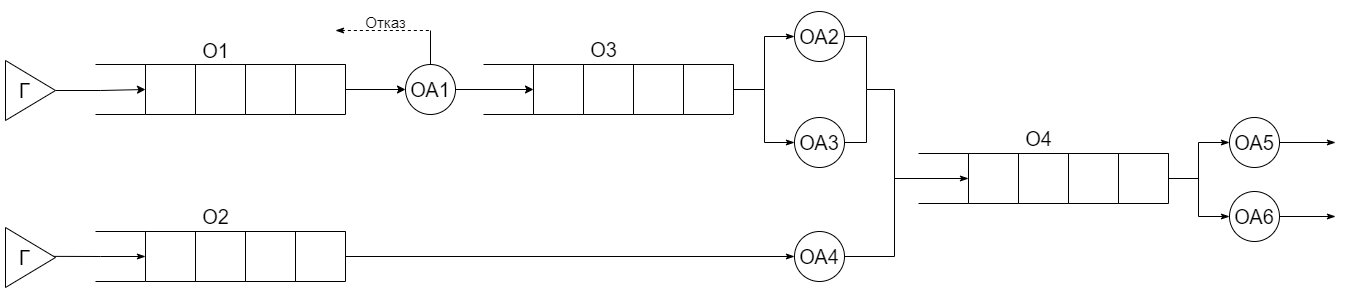

The diagram above was exported from draw.io. Its source (the exported page's mxGraphModel, read from the mxfile embedded in the PNG):
<mxGraphModel dx="1484" dy="1016" grid="1" gridSize="10" guides="1" tooltips="1" connect="1" arrows="1" fold="1" page="1" pageScale="1" pageWidth="827" pageHeight="1169" math="0" shadow="0">
  <root>
    <mxCell id="0" />
    <mxCell id="1" parent="0" />
    <mxCell id="nivcQdJ8E3ituCjUg-8l-11" style="edgeStyle=orthogonalEdgeStyle;rounded=0;orthogonalLoop=1;jettySize=auto;html=1;exitX=1;exitY=0.5;exitDx=0;exitDy=0;entryX=0;entryY=0.5;entryDx=0;entryDy=0;fontFamily=Helvetica;fontSize=20;endArrow=classic;endFill=1;" edge="1" parent="1" source="nivcQdJ8E3ituCjUg-8l-1" target="nivcQdJ8E3ituCjUg-8l-6">
      <mxGeometry relative="1" as="geometry" />
    </mxCell>
    <mxCell id="nivcQdJ8E3ituCjUg-8l-1" value="Г&amp;nbsp;&amp;nbsp;" style="triangle;whiteSpace=wrap;html=1;fontFamily=Helvetica;fontSize=20;align=center;" vertex="1" parent="1">
      <mxGeometry x="-170" y="306" width="50" height="60" as="geometry" />
    </mxCell>
    <mxCell id="nivcQdJ8E3ituCjUg-8l-2" value="" style="swimlane;startSize=0;" vertex="1" parent="1">
      <mxGeometry x="70" y="310" width="50" height="50" as="geometry" />
    </mxCell>
    <mxCell id="nivcQdJ8E3ituCjUg-8l-13" style="edgeStyle=orthogonalEdgeStyle;rounded=0;orthogonalLoop=1;jettySize=auto;html=1;exitX=1;exitY=0.5;exitDx=0;exitDy=0;fontFamily=Helvetica;fontSize=20;endArrow=classic;endFill=1;" edge="1" parent="1" source="nivcQdJ8E3ituCjUg-8l-3" target="nivcQdJ8E3ituCjUg-8l-12">
      <mxGeometry relative="1" as="geometry" />
    </mxCell>
    <mxCell id="nivcQdJ8E3ituCjUg-8l-3" value="" style="swimlane;startSize=0;" vertex="1" parent="1">
      <mxGeometry x="120" y="310" width="50" height="50" as="geometry" />
    </mxCell>
    <mxCell id="nivcQdJ8E3ituCjUg-8l-6" value="" style="swimlane;startSize=0;" vertex="1" parent="1">
      <mxGeometry x="-30" y="310" width="50" height="50" as="geometry" />
    </mxCell>
    <mxCell id="nivcQdJ8E3ituCjUg-8l-7" value="" style="swimlane;startSize=0;" vertex="1" parent="1">
      <mxGeometry x="20" y="310" width="50" height="50" as="geometry" />
    </mxCell>
    <mxCell id="nivcQdJ8E3ituCjUg-8l-9" value="" style="endArrow=none;html=1;rounded=0;entryX=0;entryY=0;entryDx=0;entryDy=0;" edge="1" parent="1" target="nivcQdJ8E3ituCjUg-8l-6">
      <mxGeometry width="50" height="50" relative="1" as="geometry">
        <mxPoint x="-80" y="310" as="sourcePoint" />
        <mxPoint x="440" y="405" as="targetPoint" />
      </mxGeometry>
    </mxCell>
    <mxCell id="nivcQdJ8E3ituCjUg-8l-10" value="" style="endArrow=none;html=1;rounded=0;entryX=0;entryY=1;entryDx=0;entryDy=0;" edge="1" parent="1" target="nivcQdJ8E3ituCjUg-8l-6">
      <mxGeometry width="50" height="50" relative="1" as="geometry">
        <mxPoint x="-80" y="360" as="sourcePoint" />
        <mxPoint x="-30" y="359" as="targetPoint" />
      </mxGeometry>
    </mxCell>
    <mxCell id="nivcQdJ8E3ituCjUg-8l-22" style="edgeStyle=orthogonalEdgeStyle;rounded=0;orthogonalLoop=1;jettySize=auto;html=1;exitX=1;exitY=0.5;exitDx=0;exitDy=0;entryX=0;entryY=0.5;entryDx=0;entryDy=0;fontFamily=Helvetica;fontSize=20;endArrow=classic;endFill=1;" edge="1" parent="1" source="nivcQdJ8E3ituCjUg-8l-12" target="nivcQdJ8E3ituCjUg-8l-17">
      <mxGeometry relative="1" as="geometry" />
    </mxCell>
    <mxCell id="nivcQdJ8E3ituCjUg-8l-12" value="ОА1" style="ellipse;whiteSpace=wrap;html=1;aspect=fixed;fontFamily=Helvetica;fontSize=20;" vertex="1" parent="1">
      <mxGeometry x="230" y="310" width="50" height="50" as="geometry" />
    </mxCell>
    <mxCell id="nivcQdJ8E3ituCjUg-8l-14" value="О1" style="text;html=1;align=center;verticalAlign=middle;resizable=0;points=[];autosize=1;strokeColor=none;fillColor=none;fontSize=20;fontFamily=Helvetica;" vertex="1" parent="1">
      <mxGeometry x="20" y="281" width="40" height="30" as="geometry" />
    </mxCell>
    <mxCell id="nivcQdJ8E3ituCjUg-8l-15" value="" style="swimlane;startSize=0;" vertex="1" parent="1">
      <mxGeometry x="458" y="310" width="50" height="50" as="geometry" />
    </mxCell>
    <mxCell id="nivcQdJ8E3ituCjUg-8l-16" value="" style="swimlane;startSize=0;" vertex="1" parent="1">
      <mxGeometry x="508" y="310" width="50" height="50" as="geometry" />
    </mxCell>
    <mxCell id="nivcQdJ8E3ituCjUg-8l-17" value="" style="swimlane;startSize=0;" vertex="1" parent="1">
      <mxGeometry x="358" y="310" width="50" height="50" as="geometry" />
    </mxCell>
    <mxCell id="nivcQdJ8E3ituCjUg-8l-18" value="" style="swimlane;startSize=0;" vertex="1" parent="1">
      <mxGeometry x="408" y="310" width="50" height="50" as="geometry" />
    </mxCell>
    <mxCell id="nivcQdJ8E3ituCjUg-8l-19" value="" style="endArrow=none;html=1;rounded=0;entryX=0;entryY=0;entryDx=0;entryDy=0;" edge="1" parent="1" target="nivcQdJ8E3ituCjUg-8l-17">
      <mxGeometry width="50" height="50" relative="1" as="geometry">
        <mxPoint x="308" y="310" as="sourcePoint" />
        <mxPoint x="828" y="405" as="targetPoint" />
      </mxGeometry>
    </mxCell>
    <mxCell id="nivcQdJ8E3ituCjUg-8l-20" value="" style="endArrow=none;html=1;rounded=0;entryX=0;entryY=1;entryDx=0;entryDy=0;" edge="1" parent="1" target="nivcQdJ8E3ituCjUg-8l-17">
      <mxGeometry width="50" height="50" relative="1" as="geometry">
        <mxPoint x="308" y="360" as="sourcePoint" />
        <mxPoint x="358" y="359" as="targetPoint" />
      </mxGeometry>
    </mxCell>
    <mxCell id="nivcQdJ8E3ituCjUg-8l-21" value="О3" style="text;html=1;align=center;verticalAlign=middle;resizable=0;points=[];autosize=1;strokeColor=none;fillColor=none;fontSize=20;fontFamily=Helvetica;" vertex="1" parent="1">
      <mxGeometry x="408" y="280" width="40" height="30" as="geometry" />
    </mxCell>
    <mxCell id="nivcQdJ8E3ituCjUg-8l-26" value="" style="endArrow=none;html=1;rounded=0;fontFamily=Helvetica;fontSize=20;exitX=0.5;exitY=0;exitDx=0;exitDy=0;" edge="1" parent="1" source="nivcQdJ8E3ituCjUg-8l-12">
      <mxGeometry width="50" height="50" relative="1" as="geometry">
        <mxPoint x="390" y="456" as="sourcePoint" />
        <mxPoint x="255" y="276" as="targetPoint" />
      </mxGeometry>
    </mxCell>
    <mxCell id="nivcQdJ8E3ituCjUg-8l-27" value="" style="endArrow=none;dashed=1;html=1;rounded=0;fontFamily=Helvetica;fontSize=20;endFill=0;startArrow=classicThin;startFill=1;" edge="1" parent="1">
      <mxGeometry width="50" height="50" relative="1" as="geometry">
        <mxPoint x="160" y="276" as="sourcePoint" />
        <mxPoint x="255" y="276" as="targetPoint" />
      </mxGeometry>
    </mxCell>
    <mxCell id="nivcQdJ8E3ituCjUg-8l-28" value="&lt;font style=&quot;font-size: 15px&quot;&gt;Отказ&lt;/font&gt;" style="text;html=1;align=center;verticalAlign=middle;resizable=0;points=[];autosize=1;strokeColor=none;fillColor=none;fontSize=20;fontFamily=Helvetica;" vertex="1" parent="1">
      <mxGeometry x="180" y="251" width="60" height="30" as="geometry" />
    </mxCell>
    <mxCell id="nivcQdJ8E3ituCjUg-8l-29" value="" style="swimlane;startSize=0;" vertex="1" parent="1">
      <mxGeometry x="70" y="477" width="50" height="50" as="geometry" />
    </mxCell>
    <mxCell id="nivcQdJ8E3ituCjUg-8l-30" value="" style="swimlane;startSize=0;" vertex="1" parent="1">
      <mxGeometry x="120" y="477" width="50" height="50" as="geometry" />
    </mxCell>
    <mxCell id="nivcQdJ8E3ituCjUg-8l-38" style="edgeStyle=orthogonalEdgeStyle;rounded=0;orthogonalLoop=1;jettySize=auto;html=1;exitX=0;exitY=0.5;exitDx=0;exitDy=0;entryX=0.893;entryY=0.481;entryDx=0;entryDy=0;entryPerimeter=0;fontFamily=Helvetica;fontSize=15;startArrow=classicThin;startFill=1;endArrow=none;endFill=0;" edge="1" parent="1" source="nivcQdJ8E3ituCjUg-8l-31" target="nivcQdJ8E3ituCjUg-8l-36">
      <mxGeometry relative="1" as="geometry" />
    </mxCell>
    <mxCell id="nivcQdJ8E3ituCjUg-8l-31" value="" style="swimlane;startSize=0;" vertex="1" parent="1">
      <mxGeometry x="-30" y="477" width="50" height="50" as="geometry" />
    </mxCell>
    <mxCell id="nivcQdJ8E3ituCjUg-8l-32" value="" style="swimlane;startSize=0;" vertex="1" parent="1">
      <mxGeometry x="20" y="477" width="50" height="50" as="geometry" />
    </mxCell>
    <mxCell id="nivcQdJ8E3ituCjUg-8l-33" value="" style="endArrow=none;html=1;rounded=0;entryX=0;entryY=0;entryDx=0;entryDy=0;" edge="1" parent="1" target="nivcQdJ8E3ituCjUg-8l-31">
      <mxGeometry width="50" height="50" relative="1" as="geometry">
        <mxPoint x="-80" y="476.9999999999999" as="sourcePoint" />
        <mxPoint x="440" y="572" as="targetPoint" />
      </mxGeometry>
    </mxCell>
    <mxCell id="nivcQdJ8E3ituCjUg-8l-34" value="" style="endArrow=none;html=1;rounded=0;entryX=0;entryY=1;entryDx=0;entryDy=0;" edge="1" parent="1" target="nivcQdJ8E3ituCjUg-8l-31">
      <mxGeometry width="50" height="50" relative="1" as="geometry">
        <mxPoint x="-80" y="526.9999999999999" as="sourcePoint" />
        <mxPoint x="-30" y="526" as="targetPoint" />
      </mxGeometry>
    </mxCell>
    <mxCell id="nivcQdJ8E3ituCjUg-8l-35" value="О2" style="text;html=1;align=center;verticalAlign=middle;resizable=0;points=[];autosize=1;strokeColor=none;fillColor=none;fontSize=20;fontFamily=Helvetica;" vertex="1" parent="1">
      <mxGeometry x="20" y="447" width="40" height="30" as="geometry" />
    </mxCell>
    <mxCell id="nivcQdJ8E3ituCjUg-8l-36" value="Г&amp;nbsp;&amp;nbsp;" style="triangle;whiteSpace=wrap;html=1;fontFamily=Helvetica;fontSize=20;align=center;" vertex="1" parent="1">
      <mxGeometry x="-170" y="473" width="50" height="60" as="geometry" />
    </mxCell>
    <mxCell id="nivcQdJ8E3ituCjUg-8l-43" style="edgeStyle=orthogonalEdgeStyle;rounded=0;orthogonalLoop=1;jettySize=auto;html=1;exitX=0;exitY=0.5;exitDx=0;exitDy=0;fontFamily=Helvetica;fontSize=15;startArrow=classicThin;startFill=1;endArrow=none;endFill=0;entryX=1;entryY=0.5;entryDx=0;entryDy=0;" edge="1" parent="1" source="nivcQdJ8E3ituCjUg-8l-39" target="nivcQdJ8E3ituCjUg-8l-16">
      <mxGeometry relative="1" as="geometry">
        <mxPoint x="688" y="335" as="targetPoint" />
        <Array as="points">
          <mxPoint x="589" y="282" />
          <mxPoint x="589" y="335" />
        </Array>
      </mxGeometry>
    </mxCell>
    <mxCell id="nivcQdJ8E3ituCjUg-8l-66" style="edgeStyle=orthogonalEdgeStyle;rounded=0;orthogonalLoop=1;jettySize=auto;html=1;exitX=1;exitY=0.5;exitDx=0;exitDy=0;fontFamily=Helvetica;fontSize=15;startArrow=none;startFill=0;endArrow=none;endFill=0;" edge="1" parent="1">
      <mxGeometry relative="1" as="geometry">
        <mxPoint x="719" y="335" as="targetPoint" />
        <mxPoint x="651" y="282" as="sourcePoint" />
        <Array as="points">
          <mxPoint x="691" y="282" />
          <mxPoint x="691" y="335" />
        </Array>
      </mxGeometry>
    </mxCell>
    <mxCell id="nivcQdJ8E3ituCjUg-8l-39" value="ОА2" style="ellipse;whiteSpace=wrap;html=1;aspect=fixed;fontFamily=Helvetica;fontSize=20;" vertex="1" parent="1">
      <mxGeometry x="619" y="257" width="50" height="50" as="geometry" />
    </mxCell>
    <mxCell id="nivcQdJ8E3ituCjUg-8l-44" style="edgeStyle=orthogonalEdgeStyle;rounded=0;orthogonalLoop=1;jettySize=auto;html=1;exitX=0;exitY=0.5;exitDx=0;exitDy=0;fontFamily=Helvetica;fontSize=15;startArrow=classicThin;startFill=1;endArrow=none;endFill=0;" edge="1" parent="1" source="nivcQdJ8E3ituCjUg-8l-40">
      <mxGeometry relative="1" as="geometry">
        <mxPoint x="588" y="335" as="targetPoint" />
        <Array as="points">
          <mxPoint x="589" y="388" />
          <mxPoint x="589" y="335" />
        </Array>
      </mxGeometry>
    </mxCell>
    <mxCell id="nivcQdJ8E3ituCjUg-8l-65" style="edgeStyle=orthogonalEdgeStyle;rounded=0;orthogonalLoop=1;jettySize=auto;html=1;exitX=1;exitY=0.5;exitDx=0;exitDy=0;fontFamily=Helvetica;fontSize=15;startArrow=none;startFill=0;endArrow=none;endFill=0;" edge="1" parent="1">
      <mxGeometry relative="1" as="geometry">
        <mxPoint x="691" y="335" as="targetPoint" />
        <mxPoint x="651" y="388" as="sourcePoint" />
      </mxGeometry>
    </mxCell>
    <mxCell id="nivcQdJ8E3ituCjUg-8l-40" value="ОА3" style="ellipse;whiteSpace=wrap;html=1;aspect=fixed;fontFamily=Helvetica;fontSize=20;" vertex="1" parent="1">
      <mxGeometry x="619" y="363" width="50" height="50" as="geometry" />
    </mxCell>
    <mxCell id="nivcQdJ8E3ituCjUg-8l-45" style="edgeStyle=orthogonalEdgeStyle;rounded=0;orthogonalLoop=1;jettySize=auto;html=1;exitX=0;exitY=0.5;exitDx=0;exitDy=0;entryX=1;entryY=0.5;entryDx=0;entryDy=0;fontFamily=Helvetica;fontSize=15;startArrow=classicThin;startFill=1;endArrow=none;endFill=0;" edge="1" parent="1" source="nivcQdJ8E3ituCjUg-8l-41" target="nivcQdJ8E3ituCjUg-8l-30">
      <mxGeometry relative="1" as="geometry" />
    </mxCell>
    <mxCell id="nivcQdJ8E3ituCjUg-8l-68" style="edgeStyle=orthogonalEdgeStyle;rounded=0;orthogonalLoop=1;jettySize=auto;html=1;exitX=1;exitY=0.5;exitDx=0;exitDy=0;fontFamily=Helvetica;fontSize=15;startArrow=none;startFill=0;endArrow=none;endFill=0;" edge="1" parent="1" source="nivcQdJ8E3ituCjUg-8l-41">
      <mxGeometry relative="1" as="geometry">
        <mxPoint x="719" y="420" as="targetPoint" />
      </mxGeometry>
    </mxCell>
    <mxCell id="nivcQdJ8E3ituCjUg-8l-41" value="ОА4" style="ellipse;whiteSpace=wrap;html=1;aspect=fixed;fontFamily=Helvetica;fontSize=20;" vertex="1" parent="1">
      <mxGeometry x="619" y="477" width="50" height="50" as="geometry" />
    </mxCell>
    <mxCell id="nivcQdJ8E3ituCjUg-8l-54" value="" style="swimlane;startSize=0;" vertex="1" parent="1">
      <mxGeometry x="893" y="399" width="50" height="50" as="geometry" />
    </mxCell>
    <mxCell id="nivcQdJ8E3ituCjUg-8l-75" style="edgeStyle=orthogonalEdgeStyle;rounded=0;orthogonalLoop=1;jettySize=auto;html=1;exitX=1;exitY=0.5;exitDx=0;exitDy=0;fontFamily=Helvetica;fontSize=15;startArrow=none;startFill=0;endArrow=none;endFill=0;" edge="1" parent="1" source="nivcQdJ8E3ituCjUg-8l-55">
      <mxGeometry relative="1" as="geometry">
        <mxPoint x="1023" y="390" as="targetPoint" />
      </mxGeometry>
    </mxCell>
    <mxCell id="nivcQdJ8E3ituCjUg-8l-55" value="" style="swimlane;startSize=0;" vertex="1" parent="1">
      <mxGeometry x="943" y="399" width="50" height="50" as="geometry" />
    </mxCell>
    <mxCell id="nivcQdJ8E3ituCjUg-8l-61" style="edgeStyle=orthogonalEdgeStyle;rounded=0;orthogonalLoop=1;jettySize=auto;html=1;exitX=0;exitY=0.5;exitDx=0;exitDy=0;fontFamily=Helvetica;fontSize=15;startArrow=classicThin;startFill=1;endArrow=none;endFill=0;" edge="1" parent="1" source="nivcQdJ8E3ituCjUg-8l-56">
      <mxGeometry relative="1" as="geometry">
        <mxPoint x="719" y="335" as="targetPoint" />
      </mxGeometry>
    </mxCell>
    <mxCell id="nivcQdJ8E3ituCjUg-8l-56" value="" style="swimlane;startSize=0;" vertex="1" parent="1">
      <mxGeometry x="793" y="399" width="50" height="50" as="geometry" />
    </mxCell>
    <mxCell id="nivcQdJ8E3ituCjUg-8l-57" value="" style="swimlane;startSize=0;" vertex="1" parent="1">
      <mxGeometry x="843" y="399" width="50" height="50" as="geometry" />
    </mxCell>
    <mxCell id="nivcQdJ8E3ituCjUg-8l-58" value="" style="endArrow=none;html=1;rounded=0;entryX=0;entryY=0;entryDx=0;entryDy=0;" edge="1" parent="1" target="nivcQdJ8E3ituCjUg-8l-56">
      <mxGeometry width="50" height="50" relative="1" as="geometry">
        <mxPoint x="743" y="398.9999999999999" as="sourcePoint" />
        <mxPoint x="1263" y="494" as="targetPoint" />
      </mxGeometry>
    </mxCell>
    <mxCell id="nivcQdJ8E3ituCjUg-8l-59" value="" style="endArrow=none;html=1;rounded=0;entryX=0;entryY=1;entryDx=0;entryDy=0;" edge="1" parent="1" target="nivcQdJ8E3ituCjUg-8l-56">
      <mxGeometry width="50" height="50" relative="1" as="geometry">
        <mxPoint x="743" y="448.9999999999999" as="sourcePoint" />
        <mxPoint x="793" y="448" as="targetPoint" />
      </mxGeometry>
    </mxCell>
    <mxCell id="nivcQdJ8E3ituCjUg-8l-60" value="О4" style="text;html=1;align=center;verticalAlign=middle;resizable=0;points=[];autosize=1;strokeColor=none;fillColor=none;fontSize=20;fontFamily=Helvetica;" vertex="1" parent="1">
      <mxGeometry x="843" y="369" width="40" height="30" as="geometry" />
    </mxCell>
    <mxCell id="nivcQdJ8E3ituCjUg-8l-74" style="edgeStyle=orthogonalEdgeStyle;rounded=0;orthogonalLoop=1;jettySize=auto;html=1;exitX=0;exitY=0.5;exitDx=0;exitDy=0;fontFamily=Helvetica;fontSize=15;startArrow=classicThin;startFill=1;endArrow=none;endFill=0;" edge="1" parent="1" source="nivcQdJ8E3ituCjUg-8l-70">
      <mxGeometry relative="1" as="geometry">
        <mxPoint x="1023" y="420" as="targetPoint" />
      </mxGeometry>
    </mxCell>
    <mxCell id="nivcQdJ8E3ituCjUg-8l-77" style="edgeStyle=orthogonalEdgeStyle;rounded=0;orthogonalLoop=1;jettySize=auto;html=1;exitX=1;exitY=0.5;exitDx=0;exitDy=0;fontFamily=Helvetica;fontSize=15;startArrow=none;startFill=0;endArrow=classicThin;endFill=1;" edge="1" parent="1" source="nivcQdJ8E3ituCjUg-8l-70">
      <mxGeometry relative="1" as="geometry">
        <mxPoint x="1160" y="388" as="targetPoint" />
      </mxGeometry>
    </mxCell>
    <mxCell id="nivcQdJ8E3ituCjUg-8l-70" value="ОА5" style="ellipse;whiteSpace=wrap;html=1;aspect=fixed;fontFamily=Helvetica;fontSize=20;" vertex="1" parent="1">
      <mxGeometry x="1054" y="363" width="50" height="50" as="geometry" />
    </mxCell>
    <mxCell id="nivcQdJ8E3ituCjUg-8l-76" style="edgeStyle=orthogonalEdgeStyle;rounded=0;orthogonalLoop=1;jettySize=auto;html=1;exitX=0;exitY=0.5;exitDx=0;exitDy=0;fontFamily=Helvetica;fontSize=15;startArrow=classicThin;startFill=1;endArrow=none;endFill=0;" edge="1" parent="1" source="nivcQdJ8E3ituCjUg-8l-73">
      <mxGeometry relative="1" as="geometry">
        <mxPoint x="1023" y="420" as="targetPoint" />
      </mxGeometry>
    </mxCell>
    <mxCell id="nivcQdJ8E3ituCjUg-8l-78" style="edgeStyle=orthogonalEdgeStyle;rounded=0;orthogonalLoop=1;jettySize=auto;html=1;exitX=1;exitY=0.5;exitDx=0;exitDy=0;fontFamily=Helvetica;fontSize=15;startArrow=none;startFill=0;endArrow=classicThin;endFill=1;" edge="1" parent="1" source="nivcQdJ8E3ituCjUg-8l-73">
      <mxGeometry relative="1" as="geometry">
        <mxPoint x="1160" y="462" as="targetPoint" />
      </mxGeometry>
    </mxCell>
    <mxCell id="nivcQdJ8E3ituCjUg-8l-73" value="ОА6" style="ellipse;whiteSpace=wrap;html=1;aspect=fixed;fontFamily=Helvetica;fontSize=20;" vertex="1" parent="1">
      <mxGeometry x="1054" y="437" width="50" height="50" as="geometry" />
    </mxCell>
  </root>
</mxGraphModel>